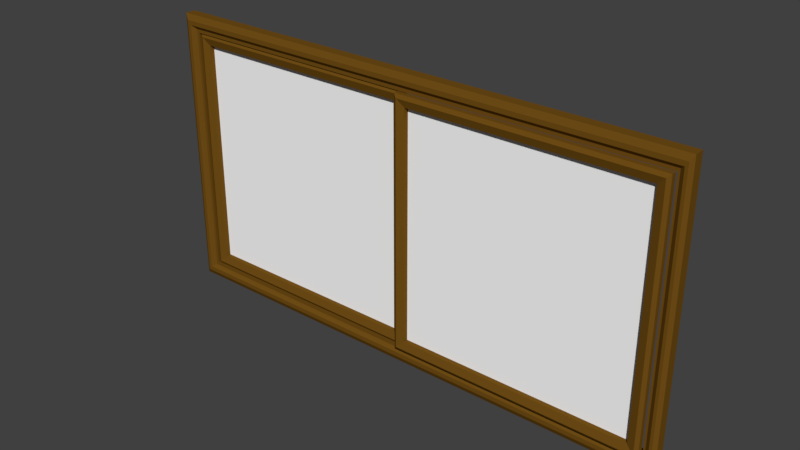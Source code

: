 # Source: Window.blend  (saved by Blender 2.79.0; exported with 4.5.12 LTS)
import bpy
from mathutils import Matrix  # noqa: F401  (used for matrix-valued properties, if any)

bpy.ops.wm.read_factory_settings(use_empty=True)
scene = bpy.context.scene
scene.name = 'Scene'

# ---- collections
col_collection_1 = bpy.data.collections.new('Collection 1'); scene.collection.children.link(col_collection_1)

# ---- materials (node trees are filled in below, after node groups)
mat_material_016 = bpy.data.materials.new('Material.016')
mat_material_016.alpha_threshold = 0.0
mat_material_016.use_transparent_shadow = False
mat_material_016.diffuse_color = (0.1626, 0.07537, 0.008146, 1.0)
mat_material_016.roughness = 0.5
mat_material_015 = bpy.data.materials.new('Material.015')
mat_material_015.alpha_threshold = 0.0
mat_material_015.use_transparent_shadow = False
mat_material_015.diffuse_color = (1.0, 1.0, 1.0, 1.0)
mat_material_015.specular_color = (0.0985, 0.0985, 0.0985)
mat_material_015.roughness = 0.5

# ---- material node trees

# ---- world
world_world = bpy.data.worlds.new('World'); scene.world = world_world
world_world.color = (0.05088, 0.05088, 0.05088)
world_world.use_sun_shadow = False
world_world.sun_shadow_jitter_overblur = 0.0
world_world.cycles.sampling_method = 'MANUAL'

# ---- meshes
me_plane_015 = bpy.data.meshes.new('Plane.015')
me_plane_015.from_pydata([(-2.183, 0.01332, -1.094), (2.203, 0.01332, -1.094), (-2.183, 0.01332, 1.094), (2.203, 0.01332, 1.094), (-2.207, 0.01332, -1.123), (2.22, 0.01332, -1.123), (-2.207, 0.01332, 1.123), (2.22, 0.01332, 1.123), (-2.256, -0.01127, -1.153), (2.255, -0.01127, -1.153), (-2.256, -0.01127, 1.153), (2.255, -0.01127, 1.153), (-2.289, -0.01127, -1.192), (2.279, -0.01127, -1.192), (-2.289, -0.01127, 1.192), (2.279, -0.01127, 1.192), (-2.33, 0.01248, -1.24), (2.308, 0.01248, -1.24), (-2.33, 0.01248, 1.24), (2.308, 0.01248, 1.24), (-2.33, 0.1038, -1.24), (2.308, 0.1038, -1.24), (-2.33, 0.1038, 1.24), (2.308, 0.1038, 1.24), (-2.183, 0.1038, -1.094), (2.203, 0.1038, -1.094), (-2.183, 0.1038, 1.094), (2.203, 0.1038, 1.094), (-2.081, 0.07345, -1.0), (-0.08109, 0.07345, -1.0), (-2.081, 0.07345, 1.0), (-0.08109, 0.07345, 1.0), (-2.081, 0.03258, -1.0), (-0.08109, 0.03258, -1.0), (-2.081, 0.03258, 1.0), (-0.08109, 0.03258, 1.0), (-2.114, 0.0221, -1.033), (-0.04813, 0.0221, -1.033), (-2.114, 0.0221, 1.033), (-0.04813, 0.0221, 1.033), (-2.146, 0.0115, -1.065), (-0.01603, 0.0115, -1.065), (-2.146, 0.0115, 1.065), (-0.01603, 0.0115, 1.065), (-2.175, 0.03078, -1.094), (0.01305, 0.03078, -1.094), (-2.175, 0.03078, 1.094), (0.01305, 0.03078, 1.094), (-2.175, 0.0759, -1.094), (0.01305, 0.0759, -1.094), (-2.175, 0.0759, 1.094), (0.01305, 0.0759, 1.094), (0.07885, 0.004757, -1.0), (2.1, 0.004757, -1.0), (0.07885, 0.004757, 1.0), (2.1, 0.004757, 1.0), (0.07885, -0.03611, -1.0), (2.1, -0.03611, -1.0), (0.07885, -0.03611, 1.0), (2.1, -0.03611, 1.0), (0.04554, -0.04659, -1.033), (2.133, -0.04659, -1.033), (0.04554, -0.04659, 1.033), (2.133, -0.04659, 1.033), (0.0131, -0.0572, -1.065), (2.166, -0.0572, -1.065), (0.0131, -0.0572, 1.065), (2.166, -0.0572, 1.065), (-0.01628, -0.03792, -1.094), (2.195, -0.03792, -1.094), (-0.01628, -0.03792, 1.094), (2.195, -0.03792, 1.094), (-0.01628, 0.007201, -1.094), (2.195, 0.007201, -1.094), (-0.01628, 0.007201, 1.094), (2.195, 0.007201, 1.094)], [], [(1, 5, 7, 3), (2, 6, 4, 0), (3, 7, 6, 2), (0, 4, 5, 1), (7, 11, 10, 6), (4, 8, 9, 5), (5, 9, 11, 7), (6, 10, 8, 4), (8, 12, 13, 9), (9, 13, 15, 11), (10, 14, 12, 8), (11, 15, 14, 10), (13, 17, 19, 15), (14, 18, 16, 12), (15, 19, 18, 14), (12, 16, 17, 13), (19, 17, 21, 23), (16, 18, 22, 20), (18, 19, 23, 22), (17, 16, 20, 21), (22, 23, 27, 26), (21, 20, 24, 25), (23, 21, 25, 27), (20, 22, 26, 24), (3, 27, 25, 1), (1, 25, 24, 0), (0, 24, 26, 2), (2, 26, 27, 3), (28, 29, 31, 30), (35, 39, 38, 34), (31, 35, 34, 30), (28, 32, 33, 29), (29, 33, 35, 31), (30, 34, 32, 28), (32, 36, 37, 33), (33, 37, 39, 35), (34, 38, 36, 32), (37, 41, 43, 39), (38, 42, 40, 36), (39, 43, 42, 38), (36, 40, 41, 37), (42, 46, 44, 40), (43, 47, 46, 42), (40, 44, 45, 41), (41, 45, 47, 43), (47, 51, 50, 46), (44, 48, 49, 45), (45, 49, 51, 47), (46, 50, 48, 44), (52, 53, 55, 54), (59, 63, 62, 58), (55, 59, 58, 54), (52, 56, 57, 53), (53, 57, 59, 55), (54, 58, 56, 52), (56, 60, 61, 57), (57, 61, 63, 59), (58, 62, 60, 56), (61, 65, 67, 63), (62, 66, 64, 60), (63, 67, 66, 62), (60, 64, 65, 61), (66, 70, 68, 64), (67, 71, 70, 66), (64, 68, 69, 65), (65, 69, 71, 67), (71, 75, 74, 70), (68, 72, 73, 69), (69, 73, 75, 71), (70, 74, 72, 68)])
me_plane_015.polygons.foreach_set('material_index', [0, 0, 0, 0, 0, 0, 0, 0, 0, 0, 0, 0, 0, 0, 0, 0, 0, 0, 0, 0, 0, 0, 0, 0, 0, 0, 0, 0, 1, 0, 0, 0, 0, 0, 0, 0, 0, 0, 0, 0, 0, 0, 0, 0, 0, 0, 0, 0, 0, 1, 0, 0, 0, 0, 0, 0, 0, 0, 0, 0, 0, 0, 0, 0, 0, 0, 0, 0, 0, 0])
me_plane_015.materials.append(mat_material_016)
me_plane_015.materials.append(mat_material_015)
me_plane_015.use_remesh_preserve_volume = False
me_plane_015.use_remesh_preserve_attributes = False
me_plane_015.use_mirror_vertex_groups = False
me_plane_015.update()

# ---- objects
ob_window = bpy.data.objects.new('Window', me_plane_015)

# ---- transforms, parenting, visibility, modifiers, constraints
ob_window.location = (0.0, 0.0, 0.0)
ob_window.lineart.crease_threshold = 0.0
_m = ob_window.modifiers.new('Solidify', 'SOLIDIFY')
_m.nonmanifold_thickness_mode = 'FIXED'
_m.nonmanifold_merge_threshold = 0.0003

# ---- collection membership
col_collection_1.objects.link(ob_window)

# ---- scene / render settings (as saved in the file)
scene.frame_start = 1; scene.frame_end = 250; scene.frame_set(1)
scene.render.engine = 'BLENDER_EEVEE_NEXT'
scene.render.resolution_percentage = 50
scene.render.dither_intensity = 0.0
scene.cycles.use_denoising = False
scene.cycles.samples = 128
scene.cycles.sampling_pattern = 'TABULATED_SOBOL'
scene.cycles.use_adaptive_sampling = False
scene.cycles.use_light_tree = False
scene.cycles.blur_glossy = 0.0
scene.cycles.sample_clamp_indirect = 0.0
scene.view_settings.view_transform = 'Standard'
bpy.context.view_layer.update()

# ---- added for rendering (the .blend has no active camera and no usable light): camera, sun
cam_auto = bpy.data.cameras.new('AutoCamera')
cam_auto.lens = 50.0
cam_auto.sensor_width = 36.0
cam_auto.clip_end = 1000.0
ob_auto_camera = bpy.data.objects.new('AutoCamera', cam_auto)
scene.collection.objects.link(ob_auto_camera)
ob_auto_camera.location = (4.85737, -5.8186, 3.8946)
ob_auto_camera.rotation_euler = (1.09748, -7.21219e-08, 0.694738)
scene.camera = ob_auto_camera
light_auto_sun = bpy.data.lights.new('AutoSun', 'SUN')
light_auto_sun.energy = 3.0
light_auto_sun.angle = 0.0523599
ob_auto_sun = bpy.data.objects.new('AutoSun', light_auto_sun)
scene.collection.objects.link(ob_auto_sun)
ob_auto_sun.rotation_euler = (0.872665, 0.174533, 0.523599)
bpy.context.view_layer.update()
